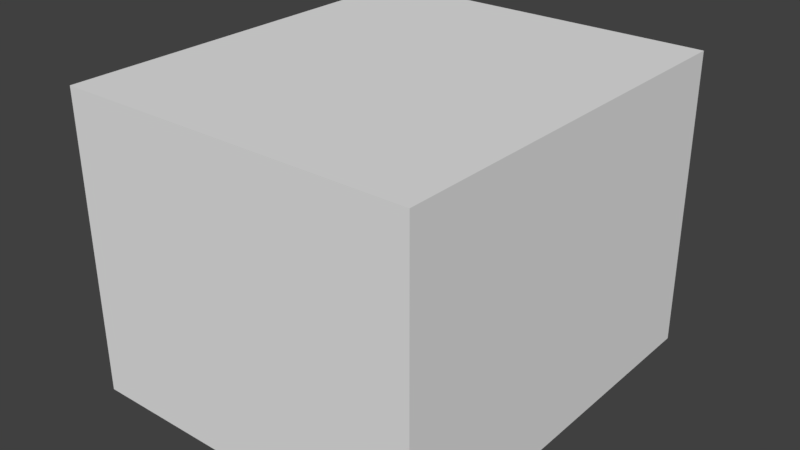 # Source: prison.blend  (saved by Blender 2.79.0; exported with 4.5.12 LTS)
import bpy
from mathutils import Matrix  # noqa: F401  (used for matrix-valued properties, if any)

bpy.ops.wm.read_factory_settings(use_empty=True)
scene = bpy.context.scene
scene.name = 'Scene'

# ---- collections
col_collection_1 = bpy.data.collections.new('Collection 1'); scene.collection.children.link(col_collection_1)

# ---- materials (node trees are filled in below, after node groups)
mat_material = bpy.data.materials.new('Material')
mat_material.alpha_threshold = 0.0
mat_material.use_transparent_shadow = False
mat_material.roughness = 0.5
mat_material.line_color = (0.0, 0.0, 0.0, 1.0)
mat_material_001 = bpy.data.materials.new('Material.001')
mat_material_001.alpha_threshold = 0.0
mat_material_001.use_transparent_shadow = False
mat_material_001.roughness = 0.5
mat_material_002 = bpy.data.materials.new('Material.002')
mat_material_002.alpha_threshold = 0.0
mat_material_002.use_transparent_shadow = False
mat_material_002.roughness = 0.5

# ---- material node trees

# ---- world
world_world = bpy.data.worlds.new('World'); scene.world = world_world
world_world.color = (0.05088, 0.05088, 0.05088)
world_world.use_sun_shadow = False
world_world.sun_shadow_jitter_overblur = 0.0
world_world.cycles.sampling_method = 'MANUAL'

# ---- meshes
me_cube = bpy.data.meshes.new('Cube')
me_cube.from_pydata([(1.0, 1.0, -1.0), (1.0, -1.0, -1.0), (-1.0, -1.0, -1.0), (-1.0, 1.0, -1.0), (1.0, 1.0, 1.0), (1.0, -1.0, 1.0), (-1.0, -1.0, 1.0), (-1.0, 1.0, 1.0)], [], [(0, 1, 2, 3), (4, 7, 6, 5), (0, 4, 5, 1), (1, 5, 6, 2), (2, 6, 7, 3), (4, 0, 3, 7)])
_uv = me_cube.uv_layers.new(name='UVMap')
_uv.uv.foreach_set('vector', [0.06819, 0.134, 0.9501, 0.1361, 0.9418, 0.8485, 0.05988, 0.8397, 0.9501, 0.1361, 0.9451, 0.8468, 0.06111, 0.8427, 0.06986, 0.1318, 0.0, 0.0, 1.0, 0.0, 1.0, 1.0, 0.0, 1.0, 0.06487, 0.1318, 0.9468, 0.1318, 0.9418, 0.8397, 0.06487, 0.8441, 0.0, 0.0, 1.0, 0.0, 1.0, 1.0, 0.0, 1.0, 0.06653, 0.134, 0.9468, 0.1318, 0.9451, 0.8397, 0.06487, 0.8441])
me_cube.materials.append(mat_material)
me_cube.materials.append(mat_material_001)
me_cube.materials.append(mat_material_002)
me_cube.use_remesh_preserve_volume = False
me_cube.use_remesh_preserve_attributes = False
me_cube.use_mirror_vertex_groups = False
me_cube.update()

# ---- objects
ob_cube = bpy.data.objects.new('Cube', me_cube)

# ---- transforms, parenting, visibility, modifiers, constraints
ob_cube.location = (-0.0366, 0.1712, 1.092)
ob_cube.rotation_euler = (0.0, 1.567, 0.0)
ob_cube.scale = (1.528, 2.083, 1.822)
ob_cube.lock_rotations_4d = False
ob_cube.empty_display_type = 'ARROWS'
ob_cube.lineart.crease_threshold = 0.0

# ---- collection membership
col_collection_1.objects.link(ob_cube)

# ---- scene / render settings (as saved in the file)
scene.frame_start = 1; scene.frame_end = 250; scene.frame_set(1)
scene.render.engine = 'BLENDER_EEVEE_NEXT'
scene.render.resolution_percentage = 50
scene.render.dither_intensity = 0.0
scene.cycles.use_denoising = False
scene.cycles.samples = 128
scene.cycles.sampling_pattern = 'TABULATED_SOBOL'
scene.cycles.use_adaptive_sampling = False
scene.cycles.use_light_tree = False
scene.cycles.blur_glossy = 0.0
scene.cycles.sample_clamp_indirect = 0.0
scene.view_settings.view_transform = 'Standard'
bpy.context.view_layer.update()

# ---- added for rendering (the .blend has no active camera and no usable light): camera, sun
cam_auto = bpy.data.cameras.new('AutoCamera')
cam_auto.lens = 50.0
cam_auto.sensor_width = 36.0
cam_auto.clip_end = 1000.0
ob_auto_camera = bpy.data.objects.new('AutoCamera', cam_auto)
scene.collection.objects.link(ob_auto_camera)
ob_auto_camera.location = (5.82644, -6.86449, 5.78217)
ob_auto_camera.rotation_euler = (1.09748, -7.21219e-08, 0.694738)
scene.camera = ob_auto_camera
light_auto_sun = bpy.data.lights.new('AutoSun', 'SUN')
light_auto_sun.energy = 3.0
light_auto_sun.angle = 0.0523599
ob_auto_sun = bpy.data.objects.new('AutoSun', light_auto_sun)
scene.collection.objects.link(ob_auto_sun)
ob_auto_sun.rotation_euler = (0.872665, 0.174533, 0.523599)
bpy.context.view_layer.update()

